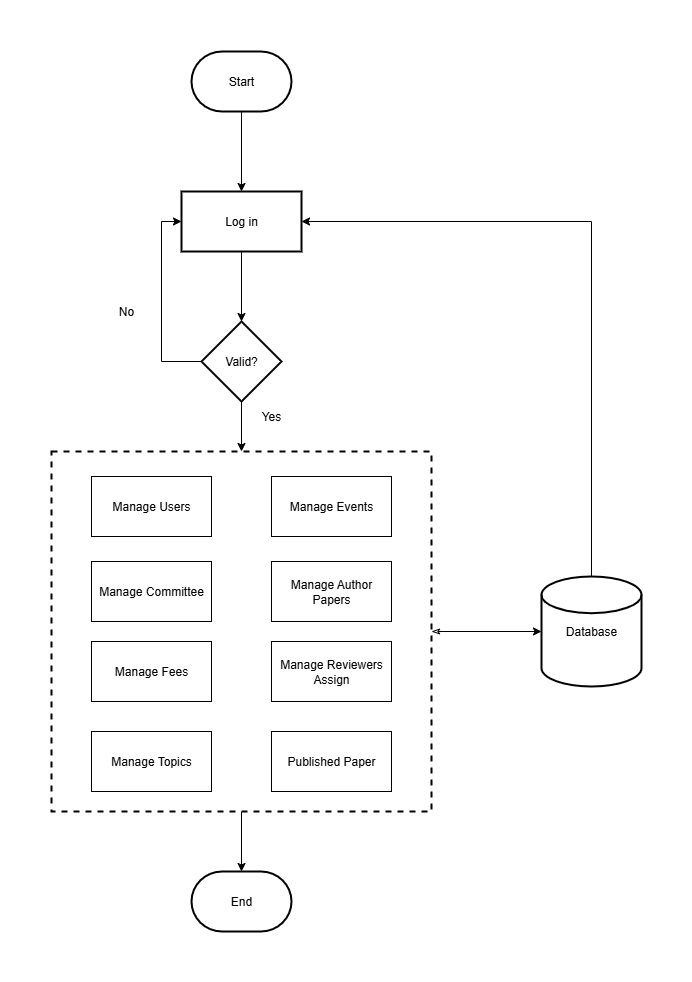

The diagram above was exported from draw.io. Its source (the exported page's mxGraphModel, read from the mxfile embedded in the PNG):
<mxGraphModel dx="1042" dy="527" grid="1" gridSize="10" guides="1" tooltips="1" connect="1" arrows="1" fold="1" page="1" pageScale="1" pageWidth="827" pageHeight="1169" math="0" shadow="0">
  <root>
    <mxCell id="0" />
    <mxCell id="1" parent="0" />
    <mxCell id="97_DPiDYxrEc7KcaBfAF-3" value="" style="edgeStyle=orthogonalEdgeStyle;rounded=0;orthogonalLoop=1;jettySize=auto;html=1;" parent="1" source="97_DPiDYxrEc7KcaBfAF-1" target="97_DPiDYxrEc7KcaBfAF-2" edge="1">
      <mxGeometry relative="1" as="geometry" />
    </mxCell>
    <mxCell id="97_DPiDYxrEc7KcaBfAF-1" value="Start" style="strokeWidth=2;html=1;shape=mxgraph.flowchart.terminator;whiteSpace=wrap;" parent="1" vertex="1">
      <mxGeometry x="270" y="60" width="100" height="60" as="geometry" />
    </mxCell>
    <mxCell id="97_DPiDYxrEc7KcaBfAF-5" value="" style="edgeStyle=orthogonalEdgeStyle;rounded=0;orthogonalLoop=1;jettySize=auto;html=1;" parent="1" source="97_DPiDYxrEc7KcaBfAF-2" target="97_DPiDYxrEc7KcaBfAF-4" edge="1">
      <mxGeometry relative="1" as="geometry" />
    </mxCell>
    <mxCell id="97_DPiDYxrEc7KcaBfAF-2" value="Log in" style="whiteSpace=wrap;html=1;strokeWidth=2;" parent="1" vertex="1">
      <mxGeometry x="260" y="200" width="120" height="60" as="geometry" />
    </mxCell>
    <mxCell id="97_DPiDYxrEc7KcaBfAF-6" style="edgeStyle=orthogonalEdgeStyle;rounded=0;orthogonalLoop=1;jettySize=auto;html=1;entryX=0;entryY=0.5;entryDx=0;entryDy=0;" parent="1" source="97_DPiDYxrEc7KcaBfAF-4" target="97_DPiDYxrEc7KcaBfAF-2" edge="1">
      <mxGeometry relative="1" as="geometry">
        <Array as="points">
          <mxPoint x="240" y="370" />
          <mxPoint x="240" y="230" />
        </Array>
      </mxGeometry>
    </mxCell>
    <mxCell id="97_DPiDYxrEc7KcaBfAF-12" value="" style="edgeStyle=orthogonalEdgeStyle;rounded=0;orthogonalLoop=1;jettySize=auto;html=1;" parent="1" source="97_DPiDYxrEc7KcaBfAF-4" target="97_DPiDYxrEc7KcaBfAF-11" edge="1">
      <mxGeometry relative="1" as="geometry" />
    </mxCell>
    <mxCell id="97_DPiDYxrEc7KcaBfAF-4" value="Valid?" style="rhombus;whiteSpace=wrap;html=1;strokeWidth=2;" parent="1" vertex="1">
      <mxGeometry x="280" y="330" width="80" height="80" as="geometry" />
    </mxCell>
    <mxCell id="97_DPiDYxrEc7KcaBfAF-7" value="Yes" style="text;html=1;align=center;verticalAlign=middle;whiteSpace=wrap;rounded=0;" parent="1" vertex="1">
      <mxGeometry x="320" y="410" width="60" height="30" as="geometry" />
    </mxCell>
    <mxCell id="97_DPiDYxrEc7KcaBfAF-8" value="No" style="text;html=1;align=center;verticalAlign=middle;whiteSpace=wrap;rounded=0;" parent="1" vertex="1">
      <mxGeometry x="170" y="300" width="70" height="40" as="geometry" />
    </mxCell>
    <mxCell id="97_DPiDYxrEc7KcaBfAF-22" value="" style="edgeStyle=orthogonalEdgeStyle;rounded=0;orthogonalLoop=1;jettySize=auto;html=1;entryX=0.5;entryY=0;entryDx=0;entryDy=0;entryPerimeter=0;" parent="1" source="97_DPiDYxrEc7KcaBfAF-11" target="97_DPiDYxrEc7KcaBfAF-25" edge="1">
      <mxGeometry relative="1" as="geometry">
        <mxPoint x="320" y="970" as="targetPoint" />
      </mxGeometry>
    </mxCell>
    <mxCell id="97_DPiDYxrEc7KcaBfAF-25" value="End" style="strokeWidth=2;html=1;shape=mxgraph.flowchart.terminator;whiteSpace=wrap;" parent="1" vertex="1">
      <mxGeometry x="270" y="880" width="100" height="60" as="geometry" />
    </mxCell>
    <mxCell id="97_DPiDYxrEc7KcaBfAF-29" style="edgeStyle=orthogonalEdgeStyle;rounded=0;orthogonalLoop=1;jettySize=auto;html=1;entryX=1;entryY=0.5;entryDx=0;entryDy=0;" parent="1" source="97_DPiDYxrEc7KcaBfAF-26" target="97_DPiDYxrEc7KcaBfAF-2" edge="1">
      <mxGeometry relative="1" as="geometry">
        <Array as="points">
          <mxPoint x="670" y="230" />
        </Array>
      </mxGeometry>
    </mxCell>
    <mxCell id="97_DPiDYxrEc7KcaBfAF-26" value="Database" style="strokeWidth=2;html=1;shape=mxgraph.flowchart.database;whiteSpace=wrap;" parent="1" vertex="1">
      <mxGeometry x="620" y="585" width="100" height="110" as="geometry" />
    </mxCell>
    <mxCell id="97_DPiDYxrEc7KcaBfAF-30" style="edgeStyle=orthogonalEdgeStyle;rounded=0;orthogonalLoop=1;jettySize=auto;html=1;exitX=1;exitY=0.5;exitDx=0;exitDy=0;entryX=0;entryY=0.5;entryDx=0;entryDy=0;entryPerimeter=0;startArrow=classicThin;startFill=0;" parent="1" source="97_DPiDYxrEc7KcaBfAF-11" target="97_DPiDYxrEc7KcaBfAF-26" edge="1">
      <mxGeometry relative="1" as="geometry" />
    </mxCell>
    <mxCell id="97_DPiDYxrEc7KcaBfAF-31" value="" style="group" parent="1" vertex="1" connectable="0">
      <mxGeometry x="130" y="460" width="380" height="360" as="geometry" />
    </mxCell>
    <mxCell id="97_DPiDYxrEc7KcaBfAF-11" value="" style="whiteSpace=wrap;html=1;strokeWidth=2;dashed=1;" parent="97_DPiDYxrEc7KcaBfAF-31" vertex="1">
      <mxGeometry width="380" height="360" as="geometry" />
    </mxCell>
    <mxCell id="97_DPiDYxrEc7KcaBfAF-13" value="Manage Users" style="rounded=0;whiteSpace=wrap;html=1;" parent="97_DPiDYxrEc7KcaBfAF-31" vertex="1">
      <mxGeometry x="40" y="25" width="120" height="60" as="geometry" />
    </mxCell>
    <mxCell id="97_DPiDYxrEc7KcaBfAF-14" value="Manage Events" style="rounded=0;whiteSpace=wrap;html=1;" parent="97_DPiDYxrEc7KcaBfAF-31" vertex="1">
      <mxGeometry x="220" y="25" width="120" height="60" as="geometry" />
    </mxCell>
    <mxCell id="97_DPiDYxrEc7KcaBfAF-15" value="Manage Committee" style="rounded=0;whiteSpace=wrap;html=1;" parent="97_DPiDYxrEc7KcaBfAF-31" vertex="1">
      <mxGeometry x="40" y="110" width="120" height="60" as="geometry" />
    </mxCell>
    <mxCell id="97_DPiDYxrEc7KcaBfAF-16" value="Manage Fees" style="rounded=0;whiteSpace=wrap;html=1;" parent="97_DPiDYxrEc7KcaBfAF-31" vertex="1">
      <mxGeometry x="40" y="190" width="120" height="60" as="geometry" />
    </mxCell>
    <mxCell id="97_DPiDYxrEc7KcaBfAF-17" value="Manage Reviewers Assign" style="rounded=0;whiteSpace=wrap;html=1;" parent="97_DPiDYxrEc7KcaBfAF-31" vertex="1">
      <mxGeometry x="220" y="190" width="120" height="60" as="geometry" />
    </mxCell>
    <mxCell id="97_DPiDYxrEc7KcaBfAF-18" value="Published Paper" style="rounded=0;whiteSpace=wrap;html=1;" parent="97_DPiDYxrEc7KcaBfAF-31" vertex="1">
      <mxGeometry x="220" y="280" width="120" height="60" as="geometry" />
    </mxCell>
    <mxCell id="97_DPiDYxrEc7KcaBfAF-19" value="Manage Topics" style="rounded=0;whiteSpace=wrap;html=1;" parent="97_DPiDYxrEc7KcaBfAF-31" vertex="1">
      <mxGeometry x="40" y="280" width="120" height="60" as="geometry" />
    </mxCell>
    <mxCell id="97_DPiDYxrEc7KcaBfAF-20" value="Manage Author Papers" style="rounded=0;whiteSpace=wrap;html=1;" parent="97_DPiDYxrEc7KcaBfAF-31" vertex="1">
      <mxGeometry x="220" y="110" width="120" height="60" as="geometry" />
    </mxCell>
  </root>
</mxGraphModel>